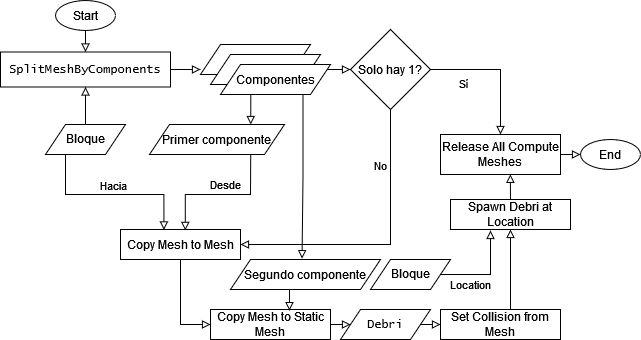

The diagram above was exported from draw.io. Its source (the exported page's mxGraphModel, read from the mxfile embedded in the PNG):
<mxGraphModel dx="1422" dy="752" grid="1" gridSize="10" guides="1" tooltips="1" connect="1" arrows="1" fold="1" page="1" pageScale="1" pageWidth="827" pageHeight="1169" math="0" shadow="0">
  <root>
    <mxCell id="WIyWlLk6GJQsqaUBKTNV-0" />
    <mxCell id="WIyWlLk6GJQsqaUBKTNV-1" parent="WIyWlLk6GJQsqaUBKTNV-0" />
    <mxCell id="xBsIXg5xLR4Gxd2q8gtJ-53" style="edgeStyle=orthogonalEdgeStyle;rounded=0;orthogonalLoop=1;jettySize=auto;html=1;exitX=0.5;exitY=1;exitDx=0;exitDy=0;entryX=0.5;entryY=0;entryDx=0;entryDy=0;fontFamily=Helvetica;endArrow=block;endFill=0;" edge="1" parent="WIyWlLk6GJQsqaUBKTNV-1" source="xBsIXg5xLR4Gxd2q8gtJ-0" target="xBsIXg5xLR4Gxd2q8gtJ-1">
      <mxGeometry relative="1" as="geometry" />
    </mxCell>
    <mxCell id="xBsIXg5xLR4Gxd2q8gtJ-0" value="Start" style="ellipse;whiteSpace=wrap;html=1;" vertex="1" parent="WIyWlLk6GJQsqaUBKTNV-1">
      <mxGeometry x="105" y="161" width="60" height="30" as="geometry" />
    </mxCell>
    <mxCell id="xBsIXg5xLR4Gxd2q8gtJ-12" style="edgeStyle=orthogonalEdgeStyle;rounded=0;orthogonalLoop=1;jettySize=auto;html=1;exitX=1;exitY=0.5;exitDx=0;exitDy=0;entryX=0;entryY=0.833;entryDx=0;entryDy=0;entryPerimeter=0;fontFamily=Helvetica;endArrow=block;endFill=0;" edge="1" parent="WIyWlLk6GJQsqaUBKTNV-1" source="xBsIXg5xLR4Gxd2q8gtJ-1" target="xBsIXg5xLR4Gxd2q8gtJ-6">
      <mxGeometry relative="1" as="geometry" />
    </mxCell>
    <mxCell id="xBsIXg5xLR4Gxd2q8gtJ-1" value="&lt;font face=&quot;Lucida Console&quot;&gt;SplitMeshByComponents&lt;/font&gt;" style="rounded=0;whiteSpace=wrap;html=1;" vertex="1" parent="WIyWlLk6GJQsqaUBKTNV-1">
      <mxGeometry x="50" y="212.5" width="170" height="35" as="geometry" />
    </mxCell>
    <mxCell id="xBsIXg5xLR4Gxd2q8gtJ-23" style="edgeStyle=orthogonalEdgeStyle;rounded=0;orthogonalLoop=1;jettySize=auto;html=1;exitX=0.5;exitY=0;exitDx=0;exitDy=0;entryX=0.5;entryY=1;entryDx=0;entryDy=0;fontFamily=Helvetica;endArrow=block;endFill=0;" edge="1" parent="WIyWlLk6GJQsqaUBKTNV-1" source="xBsIXg5xLR4Gxd2q8gtJ-3" target="xBsIXg5xLR4Gxd2q8gtJ-1">
      <mxGeometry relative="1" as="geometry" />
    </mxCell>
    <mxCell id="xBsIXg5xLR4Gxd2q8gtJ-29" style="edgeStyle=orthogonalEdgeStyle;rounded=0;orthogonalLoop=1;jettySize=auto;html=1;exitX=0.25;exitY=1;exitDx=0;exitDy=0;entryX=0.362;entryY=0.015;entryDx=0;entryDy=0;entryPerimeter=0;fontFamily=Helvetica;endArrow=block;endFill=0;" edge="1" parent="WIyWlLk6GJQsqaUBKTNV-1" source="xBsIXg5xLR4Gxd2q8gtJ-3" target="xBsIXg5xLR4Gxd2q8gtJ-25">
      <mxGeometry relative="1" as="geometry">
        <Array as="points">
          <mxPoint x="115" y="355" />
          <mxPoint x="213" y="355" />
        </Array>
      </mxGeometry>
    </mxCell>
    <mxCell id="xBsIXg5xLR4Gxd2q8gtJ-30" value="Hacia" style="edgeLabel;html=1;align=center;verticalAlign=middle;resizable=0;points=[];fontFamily=Helvetica;" vertex="1" connectable="0" parent="xBsIXg5xLR4Gxd2q8gtJ-29">
      <mxGeometry x="-0.1477" relative="1" as="geometry">
        <mxPoint x="13" y="-10" as="offset" />
      </mxGeometry>
    </mxCell>
    <mxCell id="xBsIXg5xLR4Gxd2q8gtJ-3" value="&lt;font face=&quot;Helvetica&quot;&gt;Bloque&lt;/font&gt;" style="shape=parallelogram;perimeter=parallelogramPerimeter;whiteSpace=wrap;html=1;fixedSize=1;fontFamily=Lucida Console;" vertex="1" parent="WIyWlLk6GJQsqaUBKTNV-1">
      <mxGeometry x="95" y="285" width="80" height="30" as="geometry" />
    </mxCell>
    <mxCell id="xBsIXg5xLR4Gxd2q8gtJ-15" style="edgeStyle=orthogonalEdgeStyle;rounded=0;orthogonalLoop=1;jettySize=auto;html=1;exitX=1;exitY=0;exitDx=0;exitDy=0;entryX=0;entryY=0.5;entryDx=0;entryDy=0;fontFamily=Helvetica;endArrow=block;endFill=0;" edge="1" parent="WIyWlLk6GJQsqaUBKTNV-1" source="xBsIXg5xLR4Gxd2q8gtJ-9" target="xBsIXg5xLR4Gxd2q8gtJ-13">
      <mxGeometry relative="1" as="geometry">
        <Array as="points">
          <mxPoint x="370" y="225" />
          <mxPoint x="370" y="230" />
        </Array>
      </mxGeometry>
    </mxCell>
    <mxCell id="xBsIXg5xLR4Gxd2q8gtJ-10" value="" style="group" vertex="1" connectable="0" parent="WIyWlLk6GJQsqaUBKTNV-1">
      <mxGeometry x="250" y="205" width="130" height="50" as="geometry" />
    </mxCell>
    <mxCell id="xBsIXg5xLR4Gxd2q8gtJ-6" value="" style="shape=parallelogram;perimeter=parallelogramPerimeter;whiteSpace=wrap;html=1;fixedSize=1;fontFamily=Helvetica;" vertex="1" parent="xBsIXg5xLR4Gxd2q8gtJ-10">
      <mxGeometry width="110" height="30" as="geometry" />
    </mxCell>
    <mxCell id="xBsIXg5xLR4Gxd2q8gtJ-8" value="" style="shape=parallelogram;perimeter=parallelogramPerimeter;whiteSpace=wrap;html=1;fixedSize=1;fontFamily=Helvetica;" vertex="1" parent="xBsIXg5xLR4Gxd2q8gtJ-10">
      <mxGeometry x="10" y="10" width="110" height="30" as="geometry" />
    </mxCell>
    <mxCell id="xBsIXg5xLR4Gxd2q8gtJ-9" value="Componentes" style="shape=parallelogram;perimeter=parallelogramPerimeter;whiteSpace=wrap;html=1;fixedSize=1;fontFamily=Helvetica;" vertex="1" parent="xBsIXg5xLR4Gxd2q8gtJ-10">
      <mxGeometry x="20" y="20" width="110" height="30" as="geometry" />
    </mxCell>
    <mxCell id="xBsIXg5xLR4Gxd2q8gtJ-31" value="No" style="edgeStyle=orthogonalEdgeStyle;rounded=0;orthogonalLoop=1;jettySize=auto;html=1;exitX=0.5;exitY=1;exitDx=0;exitDy=0;entryX=1;entryY=0.5;entryDx=0;entryDy=0;fontFamily=Helvetica;endArrow=block;endFill=0;" edge="1" parent="WIyWlLk6GJQsqaUBKTNV-1" source="xBsIXg5xLR4Gxd2q8gtJ-13" target="xBsIXg5xLR4Gxd2q8gtJ-25">
      <mxGeometry x="-0.6088" y="-10" relative="1" as="geometry">
        <mxPoint as="offset" />
      </mxGeometry>
    </mxCell>
    <mxCell id="xBsIXg5xLR4Gxd2q8gtJ-52" value="&lt;font face=&quot;Helvetica&quot;&gt;Sí&lt;/font&gt;" style="edgeStyle=orthogonalEdgeStyle;rounded=0;orthogonalLoop=1;jettySize=auto;html=1;exitX=1;exitY=0.5;exitDx=0;exitDy=0;entryX=0.5;entryY=0;entryDx=0;entryDy=0;fontFamily=Lucida Console;endArrow=block;endFill=0;" edge="1" parent="WIyWlLk6GJQsqaUBKTNV-1" source="xBsIXg5xLR4Gxd2q8gtJ-13" target="xBsIXg5xLR4Gxd2q8gtJ-16">
      <mxGeometry x="-0.5153" y="-15" relative="1" as="geometry">
        <mxPoint as="offset" />
      </mxGeometry>
    </mxCell>
    <mxCell id="xBsIXg5xLR4Gxd2q8gtJ-13" value="Solo hay 1?" style="rhombus;whiteSpace=wrap;html=1;fontFamily=Helvetica;" vertex="1" parent="WIyWlLk6GJQsqaUBKTNV-1">
      <mxGeometry x="400" y="190" width="80" height="80" as="geometry" />
    </mxCell>
    <mxCell id="xBsIXg5xLR4Gxd2q8gtJ-19" style="edgeStyle=orthogonalEdgeStyle;rounded=0;orthogonalLoop=1;jettySize=auto;html=1;exitX=1;exitY=0.5;exitDx=0;exitDy=0;entryX=0;entryY=0.5;entryDx=0;entryDy=0;fontFamily=Helvetica;endArrow=block;endFill=0;" edge="1" parent="WIyWlLk6GJQsqaUBKTNV-1" source="xBsIXg5xLR4Gxd2q8gtJ-16" target="xBsIXg5xLR4Gxd2q8gtJ-18">
      <mxGeometry relative="1" as="geometry" />
    </mxCell>
    <mxCell id="xBsIXg5xLR4Gxd2q8gtJ-16" value="Release All Compute Meshes" style="rounded=0;whiteSpace=wrap;html=1;fontFamily=Helvetica;" vertex="1" parent="WIyWlLk6GJQsqaUBKTNV-1">
      <mxGeometry x="490" y="295" width="120" height="40" as="geometry" />
    </mxCell>
    <mxCell id="xBsIXg5xLR4Gxd2q8gtJ-18" value="End" style="ellipse;whiteSpace=wrap;html=1;" vertex="1" parent="WIyWlLk6GJQsqaUBKTNV-1">
      <mxGeometry x="630" y="300" width="60" height="30" as="geometry" />
    </mxCell>
    <mxCell id="xBsIXg5xLR4Gxd2q8gtJ-28" value="Desde" style="edgeStyle=orthogonalEdgeStyle;rounded=0;orthogonalLoop=1;jettySize=auto;html=1;exitX=0.75;exitY=1;exitDx=0;exitDy=0;entryX=0.54;entryY=0.03;entryDx=0;entryDy=0;entryPerimeter=0;fontFamily=Helvetica;endArrow=block;endFill=0;" edge="1" parent="WIyWlLk6GJQsqaUBKTNV-1">
      <mxGeometry x="0.1121" y="-10" relative="1" as="geometry">
        <mxPoint x="300.2500000000001" y="315" as="sourcePoint" />
        <mxPoint x="234.79999999999995" y="390.9" as="targetPoint" />
        <Array as="points">
          <mxPoint x="300" y="300" />
          <mxPoint x="300" y="355" />
          <mxPoint x="235" y="355" />
        </Array>
        <mxPoint as="offset" />
      </mxGeometry>
    </mxCell>
    <mxCell id="xBsIXg5xLR4Gxd2q8gtJ-20" value="Primer componente" style="shape=parallelogram;perimeter=parallelogramPerimeter;whiteSpace=wrap;html=1;fixedSize=1;fontFamily=Helvetica;" vertex="1" parent="WIyWlLk6GJQsqaUBKTNV-1">
      <mxGeometry x="199" y="285" width="135" height="30" as="geometry" />
    </mxCell>
    <mxCell id="xBsIXg5xLR4Gxd2q8gtJ-36" style="edgeStyle=orthogonalEdgeStyle;rounded=0;orthogonalLoop=1;jettySize=auto;html=1;exitX=0.5;exitY=1;exitDx=0;exitDy=0;entryX=0;entryY=0.5;entryDx=0;entryDy=0;fontFamily=Helvetica;endArrow=block;endFill=0;" edge="1" parent="WIyWlLk6GJQsqaUBKTNV-1" source="xBsIXg5xLR4Gxd2q8gtJ-25" target="xBsIXg5xLR4Gxd2q8gtJ-33">
      <mxGeometry relative="1" as="geometry" />
    </mxCell>
    <mxCell id="xBsIXg5xLR4Gxd2q8gtJ-25" value="Copy Mesh to Mesh" style="rounded=0;whiteSpace=wrap;html=1;fontFamily=Helvetica;" vertex="1" parent="WIyWlLk6GJQsqaUBKTNV-1">
      <mxGeometry x="170" y="390" width="120" height="30" as="geometry" />
    </mxCell>
    <mxCell id="xBsIXg5xLR4Gxd2q8gtJ-32" style="edgeStyle=orthogonalEdgeStyle;rounded=0;orthogonalLoop=1;jettySize=auto;html=1;exitX=0.25;exitY=1;exitDx=0;exitDy=0;entryX=0.75;entryY=0;entryDx=0;entryDy=0;fontFamily=Helvetica;endArrow=block;endFill=0;" edge="1" parent="WIyWlLk6GJQsqaUBKTNV-1" source="xBsIXg5xLR4Gxd2q8gtJ-9" target="xBsIXg5xLR4Gxd2q8gtJ-20">
      <mxGeometry relative="1" as="geometry" />
    </mxCell>
    <mxCell id="xBsIXg5xLR4Gxd2q8gtJ-39" style="edgeStyle=orthogonalEdgeStyle;rounded=0;orthogonalLoop=1;jettySize=auto;html=1;exitX=1;exitY=0.5;exitDx=0;exitDy=0;entryX=0;entryY=0.5;entryDx=0;entryDy=0;fontFamily=Helvetica;endArrow=block;endFill=0;" edge="1" parent="WIyWlLk6GJQsqaUBKTNV-1" source="xBsIXg5xLR4Gxd2q8gtJ-33" target="xBsIXg5xLR4Gxd2q8gtJ-38">
      <mxGeometry relative="1" as="geometry" />
    </mxCell>
    <mxCell id="xBsIXg5xLR4Gxd2q8gtJ-33" value="Copy Mesh to Static Mesh" style="rounded=0;whiteSpace=wrap;html=1;fontFamily=Helvetica;" vertex="1" parent="WIyWlLk6GJQsqaUBKTNV-1">
      <mxGeometry x="260" y="470" width="120" height="30" as="geometry" />
    </mxCell>
    <mxCell id="xBsIXg5xLR4Gxd2q8gtJ-37" style="edgeStyle=orthogonalEdgeStyle;rounded=0;orthogonalLoop=1;jettySize=auto;html=1;exitX=0.25;exitY=1;exitDx=0;exitDy=0;entryX=0.658;entryY=0.038;entryDx=0;entryDy=0;entryPerimeter=0;fontFamily=Helvetica;endArrow=block;endFill=0;" edge="1" parent="WIyWlLk6GJQsqaUBKTNV-1" source="xBsIXg5xLR4Gxd2q8gtJ-34" target="xBsIXg5xLR4Gxd2q8gtJ-33">
      <mxGeometry relative="1" as="geometry" />
    </mxCell>
    <mxCell id="xBsIXg5xLR4Gxd2q8gtJ-34" value="Segundo componente" style="shape=parallelogram;perimeter=parallelogramPerimeter;whiteSpace=wrap;html=1;fixedSize=1;fontFamily=Helvetica;" vertex="1" parent="WIyWlLk6GJQsqaUBKTNV-1">
      <mxGeometry x="280" y="420" width="150" height="30" as="geometry" />
    </mxCell>
    <mxCell id="xBsIXg5xLR4Gxd2q8gtJ-41" style="edgeStyle=orthogonalEdgeStyle;rounded=0;orthogonalLoop=1;jettySize=auto;html=1;exitX=1;exitY=0.5;exitDx=0;exitDy=0;entryX=0;entryY=0.5;entryDx=0;entryDy=0;fontFamily=Helvetica;endArrow=block;endFill=0;" edge="1" parent="WIyWlLk6GJQsqaUBKTNV-1" source="xBsIXg5xLR4Gxd2q8gtJ-38" target="xBsIXg5xLR4Gxd2q8gtJ-40">
      <mxGeometry relative="1" as="geometry" />
    </mxCell>
    <mxCell id="xBsIXg5xLR4Gxd2q8gtJ-38" value="&lt;font face=&quot;Lucida Console&quot;&gt;Debri&lt;/font&gt;" style="shape=parallelogram;perimeter=parallelogramPerimeter;whiteSpace=wrap;html=1;fixedSize=1;fontFamily=Helvetica;" vertex="1" parent="WIyWlLk6GJQsqaUBKTNV-1">
      <mxGeometry x="390" y="470" width="90" height="30" as="geometry" />
    </mxCell>
    <mxCell id="xBsIXg5xLR4Gxd2q8gtJ-46" style="edgeStyle=orthogonalEdgeStyle;rounded=0;orthogonalLoop=1;jettySize=auto;html=1;exitX=0.5;exitY=0;exitDx=0;exitDy=0;entryX=0.5;entryY=1;entryDx=0;entryDy=0;fontFamily=Helvetica;endArrow=block;endFill=0;" edge="1" parent="WIyWlLk6GJQsqaUBKTNV-1" source="xBsIXg5xLR4Gxd2q8gtJ-40" target="xBsIXg5xLR4Gxd2q8gtJ-43">
      <mxGeometry relative="1" as="geometry">
        <Array as="points">
          <mxPoint x="560" y="470" />
        </Array>
      </mxGeometry>
    </mxCell>
    <mxCell id="xBsIXg5xLR4Gxd2q8gtJ-40" value="Set Collision from Mesh" style="rounded=0;whiteSpace=wrap;html=1;fontFamily=Helvetica;" vertex="1" parent="WIyWlLk6GJQsqaUBKTNV-1">
      <mxGeometry x="490" y="470" width="120" height="30" as="geometry" />
    </mxCell>
    <mxCell id="xBsIXg5xLR4Gxd2q8gtJ-51" style="edgeStyle=orthogonalEdgeStyle;rounded=0;orthogonalLoop=1;jettySize=auto;html=1;exitX=0.5;exitY=0;exitDx=0;exitDy=0;entryX=0.582;entryY=0.996;entryDx=0;entryDy=0;entryPerimeter=0;fontFamily=Helvetica;endArrow=block;endFill=0;" edge="1" parent="WIyWlLk6GJQsqaUBKTNV-1" source="xBsIXg5xLR4Gxd2q8gtJ-43" target="xBsIXg5xLR4Gxd2q8gtJ-16">
      <mxGeometry relative="1" as="geometry" />
    </mxCell>
    <mxCell id="xBsIXg5xLR4Gxd2q8gtJ-43" value="Spawn Debri at Location" style="rounded=0;whiteSpace=wrap;html=1;fontFamily=Helvetica;" vertex="1" parent="WIyWlLk6GJQsqaUBKTNV-1">
      <mxGeometry x="500" y="360" width="120" height="30" as="geometry" />
    </mxCell>
    <mxCell id="xBsIXg5xLR4Gxd2q8gtJ-50" value="Location" style="edgeStyle=orthogonalEdgeStyle;rounded=0;orthogonalLoop=1;jettySize=auto;html=1;exitX=1;exitY=0.5;exitDx=0;exitDy=0;fontFamily=Helvetica;endArrow=block;endFill=0;" edge="1" parent="WIyWlLk6GJQsqaUBKTNV-1" source="xBsIXg5xLR4Gxd2q8gtJ-44">
      <mxGeometry x="-0.3617" y="-10" relative="1" as="geometry">
        <mxPoint x="540" y="391" as="targetPoint" />
        <Array as="points">
          <mxPoint x="540" y="435" />
          <mxPoint x="540" y="391" />
        </Array>
        <mxPoint as="offset" />
      </mxGeometry>
    </mxCell>
    <mxCell id="xBsIXg5xLR4Gxd2q8gtJ-44" value="&lt;font face=&quot;Helvetica&quot;&gt;Bloque&lt;/font&gt;" style="shape=parallelogram;perimeter=parallelogramPerimeter;whiteSpace=wrap;html=1;fixedSize=1;fontFamily=Lucida Console;" vertex="1" parent="WIyWlLk6GJQsqaUBKTNV-1">
      <mxGeometry x="420" y="420" width="80" height="30" as="geometry" />
    </mxCell>
    <mxCell id="xBsIXg5xLR4Gxd2q8gtJ-48" style="edgeStyle=orthogonalEdgeStyle;rounded=0;orthogonalLoop=1;jettySize=auto;html=1;exitX=0.75;exitY=1;exitDx=0;exitDy=0;entryX=0.477;entryY=-0.029;entryDx=0;entryDy=0;entryPerimeter=0;fontFamily=Helvetica;endArrow=block;endFill=0;" edge="1" parent="WIyWlLk6GJQsqaUBKTNV-1" source="xBsIXg5xLR4Gxd2q8gtJ-9" target="xBsIXg5xLR4Gxd2q8gtJ-34">
      <mxGeometry relative="1" as="geometry" />
    </mxCell>
  </root>
</mxGraphModel>